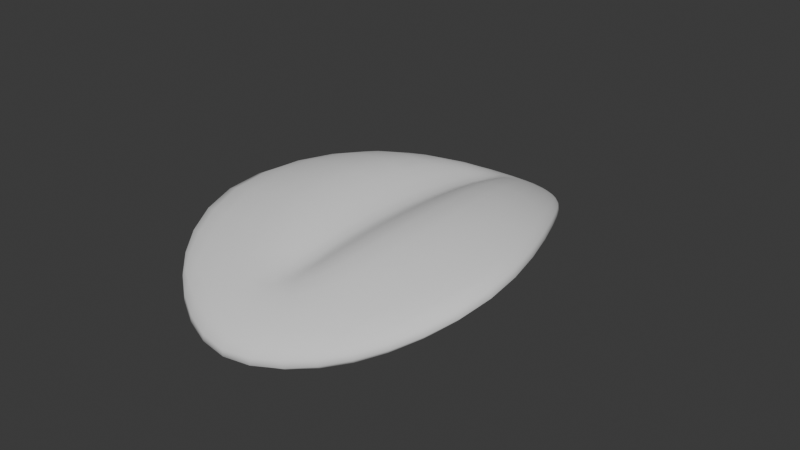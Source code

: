 # Source: Falling_Leaves_Loop_Tutorial.blend  (saved by Blender 4.3.34; exported with 4.5.12 LTS)
import bpy
from mathutils import Matrix  # noqa: F401  (used for matrix-valued properties, if any)

bpy.ops.wm.read_factory_settings(use_empty=True)
scene = bpy.context.scene
scene.name = 'Scene'

# ---- collections
col_collection = bpy.data.collections.new('Collection'); scene.collection.children.link(col_collection)

# ---- world
world_world = bpy.data.worlds.new('World'); scene.world = world_world
world_world.use_nodes = True; world_world.node_tree.nodes.clear()
_N = world_world.node_tree.nodes; _L = world_world.node_tree.links
n0 = _N.new('ShaderNodeOutputWorld'); n0.name = 'World Output'; n0.location = (300, 300)
n1 = _N.new('ShaderNodeBackground'); n1.name = 'Background'; n1.location = (10, 300)
n1.inputs[0].default_value = (0.05088, 0.05088, 0.05088, 1.0)
_L.new(n1.outputs[0], n0.inputs[0])
n0.is_active_output = True
world_world.color = (0.05088, 0.05088, 0.05088)
world_world.sun_shadow_jitter_overblur = 0.0

# ---- meshes
me_plane = bpy.data.meshes.new('Plane')
me_plane.from_pydata([(-0.5884, -0.7535, 0.09592), (0.5884, -0.7535, 0.09592), (-0.4152, 0.6217, 0.1472), (0.4152, 0.6217, 0.1472), (-0.6753, 0.3333, 0.2595), (-1.0, -0.3333, 0.2595), (1.0, -0.3333, 0.2595), (0.6753, 0.3333, 0.2595), (0.0, -1.0, 0.0), (0.0, 1.0, 0.0), (0.0, -0.3332, 0.2748), (0.0, 0.3326, 0.2422), (-0.5884, -0.7925, 0.2264), (0.5884, -0.7925, 0.2264), (-0.4152, 0.6558, 0.207), (0.4152, 0.6558, 0.207), (-0.6753, 0.3485, 0.3406), (-1.0, -0.3441, 0.3738), (1.0, -0.3441, 0.3738), (0.6753, 0.3485, 0.3406), (0.0, -1.043, 0.1427), (0.0, 1.026, 0.04147), (0.2271, -0.3462, 0.4746), (-0.2271, -0.3462, 0.4746), (0.0, -0.887, 0.1945), (7.451e-09, -0.3462, 0.2608), (-0.2271, 0.3533, 0.4407), (0.2271, 0.3533, 0.4407), (0.0, 0.8308, 0.1283), (-7.451e-09, 0.3533, 0.2269)], [], [(11, 9, 3, 7), (8, 10, 6, 1), (10, 11, 7, 6), (5, 4, 11, 10), (0, 5, 10, 8), (4, 2, 9, 11), (16, 26, 28, 21, 14), (17, 23, 26, 16), (20, 13, 18, 22, 24), (22, 18, 19, 27), (28, 27, 19, 15, 21), (9, 2, 14, 21), (0, 8, 20, 12), (5, 0, 12, 17), (6, 7, 19, 18), (2, 4, 16, 14), (3, 9, 21, 15), (8, 1, 13, 20), (4, 5, 17, 16), (7, 3, 15, 19), (1, 6, 18, 13), (22, 25, 24), (25, 23, 24), (26, 29, 28), (29, 27, 28), (22, 27, 29, 25), (25, 29, 26, 23), (12, 20, 24, 23, 17)])
me_plane.polygons.foreach_set('use_smooth', [True] * 28)
_uv = me_plane.uv_layers.new(name='UVMap')
_uv.uv.foreach_set('vector', [0.5, 0.6667, 0.5, 1.0, 1.0, 0.8108, 1.0, 0.6667, 0.5, 0.0, 0.5, 0.3333, 1.0, 0.3333, 1.0, 0.1232, 0.5, 0.3333, 0.5, 0.6667, 1.0, 0.6667, 1.0, 0.3333, 0.0, 0.3333, 0.0, 0.6667, 0.5, 0.6667, 0.5, 0.3333, 0.0, 0.1232, 0.0, 0.3333, 0.5, 0.3333, 0.5, 0.0, 0.0, 0.6667, 0.0, 0.8108, 0.5, 1.0, 0.5, 0.6667, 0.0, 0.6667, 0.3319, 0.6667, 0.5, 0.9027, 0.5, 1.0, 0.0, 0.8108, 0.0, 0.3333, 0.3864, 0.3333, 0.3319, 0.6667, 0.0, 0.6667, 0.5, 0.0, 1.0, 0.1232, 1.0, 0.3333, 0.6136, 0.3333, 0.5, 0.0748, 0.6136, 0.3333, 1.0, 0.3333, 1.0, 0.6667, 0.6681, 0.6667, 0.5, 0.9027, 0.6681, 0.6667, 1.0, 0.6667, 1.0, 0.8108, 0.5, 1.0, 0.5, 1.0, 0.0, 0.8108, 0.0, 0.8108, 0.5, 1.0, 0.0, 0.1232, 0.5, 0.0, 0.5, 0.0, 0.0, 0.1232, 0.0, 0.3333, 0.0, 0.1232, 0.0, 0.1232, 0.0, 0.3333, 1.0, 0.3333, 1.0, 0.6667, 1.0, 0.6667, 1.0, 0.3333, 0.0, 0.8108, 0.0, 0.6667, 0.0, 0.6667, 0.0, 0.8108, 1.0, 0.8108, 0.5, 1.0, 0.5, 1.0, 1.0, 0.8108, 0.5, 0.0, 1.0, 0.1232, 1.0, 0.1232, 0.5, 0.0, 0.0, 0.6667, 0.0, 0.3333, 0.0, 0.3333, 0.0, 0.6667, 1.0, 0.6667, 1.0, 0.8108, 1.0, 0.8108, 1.0, 0.6667, 1.0, 0.1232, 1.0, 0.3333, 1.0, 0.3333, 1.0, 0.1232, 0.6136, 0.3333, 0.5, 0.3336, 0.5, 0.0748, 0.5, 0.3336, 0.3548, 0.3331, 0.5, 0.0748, 0.3319, 0.6667, 0.5, 0.6655, 0.5, 0.9027, 0.5, 0.6655, 0.6302, 0.6653, 0.5, 0.9027, 0.6136, 0.3333, 0.6681, 0.6667, 0.5, 0.6655, 0.5, 0.3336, 0.5, 0.3336, 0.5, 0.6655, 0.3319, 0.6667, 0.3864, 0.3333, 0.0, 0.1232, 0.5, 0.0, 0.5, 0.0748, 0.3864, 0.3333, 0.0, 0.3333])
me_plane.update()

# ---- objects
ob_plane = bpy.data.objects.new('Plane', me_plane)

# ---- transforms, parenting, visibility, modifiers, constraints
ob_plane.location = (0.0, 0.0, 0.0)
ob_plane.scale = (0.7494, 1.0, 1.0)
_m = ob_plane.modifiers.new('Subdivision', 'SUBSURF')
_m.levels = 2

# ---- collection membership
col_collection.objects.link(ob_plane)

# ---- scene / render settings (as saved in the file)
scene.frame_start = 1; scene.frame_end = 250; scene.frame_set(1)
scene.render.engine = 'BLENDER_EEVEE_NEXT'
bpy.context.view_layer.update()

# ---- added for rendering (the .blend has no active camera and no usable light): camera, sun
cam_auto = bpy.data.cameras.new('AutoCamera')
cam_auto.lens = 50.0
cam_auto.sensor_width = 36.0
cam_auto.clip_end = 1000.0
ob_auto_camera = bpy.data.objects.new('AutoCamera', cam_auto)
scene.collection.objects.link(ob_auto_camera)
ob_auto_camera.location = (2.40484, -2.89423, 2.16117)
ob_auto_camera.rotation_euler = (1.09748, -7.21219e-08, 0.694738)
scene.camera = ob_auto_camera
light_auto_sun = bpy.data.lights.new('AutoSun', 'SUN')
light_auto_sun.energy = 3.0
light_auto_sun.angle = 0.0523599
ob_auto_sun = bpy.data.objects.new('AutoSun', light_auto_sun)
scene.collection.objects.link(ob_auto_sun)
ob_auto_sun.rotation_euler = (0.872665, 0.174533, 0.523599)
bpy.context.view_layer.update()
